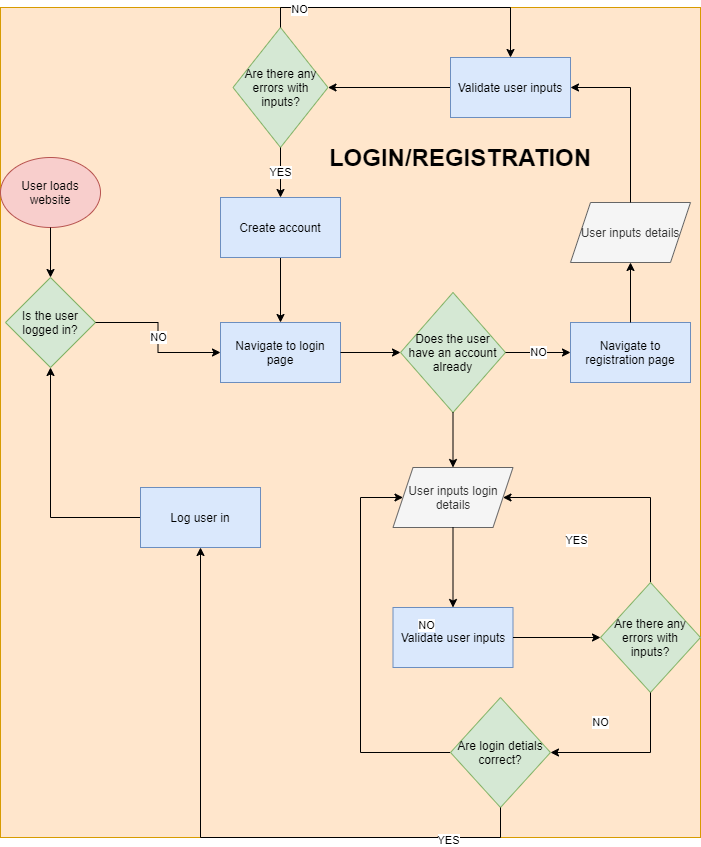

The diagram above was exported from draw.io. Its source (the exported page's mxGraphModel, read from the mxfile embedded in the PNG):
<mxGraphModel dx="2370" dy="1370" grid="1" gridSize="10" guides="1" tooltips="1" connect="1" arrows="1" fold="1" page="1" pageScale="1" pageWidth="827" pageHeight="1169" math="0" shadow="0">
  <root>
    <mxCell id="chBuwfAdvyLL7ILFTxJg-0" />
    <mxCell id="chBuwfAdvyLL7ILFTxJg-1" parent="chBuwfAdvyLL7ILFTxJg-0" />
    <mxCell id="FGsHsenIQwhuv0mV7Sd5-0" value="" style="group;fillColor=#ffe6cc;strokeColor=#d79b00;" vertex="1" connectable="0" parent="chBuwfAdvyLL7ILFTxJg-1">
      <mxGeometry x="64" y="170" width="700" height="830" as="geometry" />
    </mxCell>
    <mxCell id="FGsHsenIQwhuv0mV7Sd5-1" value="User loads website" style="ellipse;whiteSpace=wrap;html=1;fillColor=#f8cecc;strokeColor=#b85450;" vertex="1" parent="FGsHsenIQwhuv0mV7Sd5-0">
      <mxGeometry y="150" width="100" height="70" as="geometry" />
    </mxCell>
    <mxCell id="FGsHsenIQwhuv0mV7Sd5-2" value="" style="group;container=0;" vertex="1" connectable="0" parent="FGsHsenIQwhuv0mV7Sd5-0">
      <mxGeometry x="5" width="695" height="830" as="geometry" />
    </mxCell>
    <mxCell id="FGsHsenIQwhuv0mV7Sd5-3" value="" style="group;container=0;" vertex="1" connectable="0" parent="FGsHsenIQwhuv0mV7Sd5-0">
      <mxGeometry x="140" width="560" height="830" as="geometry" />
    </mxCell>
    <mxCell id="FGsHsenIQwhuv0mV7Sd5-4" value="Is the user logged in?" style="rhombus;whiteSpace=wrap;html=1;fillColor=#d5e8d4;strokeColor=#82b366;" vertex="1" parent="FGsHsenIQwhuv0mV7Sd5-0">
      <mxGeometry x="5" y="270" width="90" height="90" as="geometry" />
    </mxCell>
    <mxCell id="FGsHsenIQwhuv0mV7Sd5-5" style="edgeStyle=orthogonalEdgeStyle;rounded=0;orthogonalLoop=1;jettySize=auto;html=1;entryX=0.5;entryY=0;entryDx=0;entryDy=0;startArrow=none;startFill=0;endArrow=classic;endFill=1;fontSize=12;" edge="1" parent="FGsHsenIQwhuv0mV7Sd5-0" source="FGsHsenIQwhuv0mV7Sd5-1" target="FGsHsenIQwhuv0mV7Sd5-4">
      <mxGeometry relative="1" as="geometry" />
    </mxCell>
    <mxCell id="FGsHsenIQwhuv0mV7Sd5-6" style="edgeStyle=orthogonalEdgeStyle;rounded=0;orthogonalLoop=1;jettySize=auto;html=1;entryX=0.5;entryY=1;entryDx=0;entryDy=0;startArrow=none;startFill=0;endArrow=classic;endFill=1;" edge="1" parent="FGsHsenIQwhuv0mV7Sd5-0" source="FGsHsenIQwhuv0mV7Sd5-34" target="FGsHsenIQwhuv0mV7Sd5-4">
      <mxGeometry x="5" as="geometry" />
    </mxCell>
    <mxCell id="FGsHsenIQwhuv0mV7Sd5-7" value="Navigate to login page" style="rounded=0;whiteSpace=wrap;html=1;fillColor=#dae8fc;strokeColor=#6c8ebf;" vertex="1" parent="FGsHsenIQwhuv0mV7Sd5-0">
      <mxGeometry x="220" y="315" width="120" height="60" as="geometry" />
    </mxCell>
    <mxCell id="FGsHsenIQwhuv0mV7Sd5-8" value="NO" style="edgeStyle=orthogonalEdgeStyle;rounded=0;orthogonalLoop=1;jettySize=auto;html=1;entryX=0;entryY=0.5;entryDx=0;entryDy=0;" edge="1" parent="FGsHsenIQwhuv0mV7Sd5-0" source="FGsHsenIQwhuv0mV7Sd5-4" target="FGsHsenIQwhuv0mV7Sd5-7">
      <mxGeometry x="5" as="geometry" />
    </mxCell>
    <mxCell id="FGsHsenIQwhuv0mV7Sd5-9" value="Does the user have an account already" style="rhombus;whiteSpace=wrap;html=1;fillColor=#d5e8d4;strokeColor=#82b366;" vertex="1" parent="FGsHsenIQwhuv0mV7Sd5-0">
      <mxGeometry x="400" y="285" width="105" height="120" as="geometry" />
    </mxCell>
    <mxCell id="FGsHsenIQwhuv0mV7Sd5-10" style="edgeStyle=orthogonalEdgeStyle;rounded=0;orthogonalLoop=1;jettySize=auto;html=1;entryX=0;entryY=0.5;entryDx=0;entryDy=0;" edge="1" parent="FGsHsenIQwhuv0mV7Sd5-0" source="FGsHsenIQwhuv0mV7Sd5-7" target="FGsHsenIQwhuv0mV7Sd5-9">
      <mxGeometry x="140" as="geometry" />
    </mxCell>
    <mxCell id="FGsHsenIQwhuv0mV7Sd5-11" value="Navigate to registration page" style="rounded=0;whiteSpace=wrap;html=1;fillColor=#dae8fc;strokeColor=#6c8ebf;" vertex="1" parent="FGsHsenIQwhuv0mV7Sd5-0">
      <mxGeometry x="570" y="315" width="120" height="60" as="geometry" />
    </mxCell>
    <mxCell id="FGsHsenIQwhuv0mV7Sd5-12" value="NO" style="edgeStyle=orthogonalEdgeStyle;rounded=0;orthogonalLoop=1;jettySize=auto;html=1;entryX=0;entryY=0.5;entryDx=0;entryDy=0;" edge="1" parent="FGsHsenIQwhuv0mV7Sd5-0" source="FGsHsenIQwhuv0mV7Sd5-9" target="FGsHsenIQwhuv0mV7Sd5-11">
      <mxGeometry x="140" as="geometry" />
    </mxCell>
    <mxCell id="FGsHsenIQwhuv0mV7Sd5-13" value="User inputs details" style="shape=parallelogram;perimeter=parallelogramPerimeter;whiteSpace=wrap;html=1;fixedSize=1;fillColor=#f5f5f5;strokeColor=#666666;fontColor=#333333;" vertex="1" parent="FGsHsenIQwhuv0mV7Sd5-0">
      <mxGeometry x="570" y="195" width="120" height="60" as="geometry" />
    </mxCell>
    <mxCell id="FGsHsenIQwhuv0mV7Sd5-14" style="edgeStyle=orthogonalEdgeStyle;rounded=0;orthogonalLoop=1;jettySize=auto;html=1;entryX=0.5;entryY=1;entryDx=0;entryDy=0;" edge="1" parent="FGsHsenIQwhuv0mV7Sd5-0" source="FGsHsenIQwhuv0mV7Sd5-11" target="FGsHsenIQwhuv0mV7Sd5-13">
      <mxGeometry x="140" as="geometry" />
    </mxCell>
    <mxCell id="FGsHsenIQwhuv0mV7Sd5-15" value="Are there any errors with inputs?" style="rhombus;whiteSpace=wrap;html=1;fillColor=#d5e8d4;strokeColor=#82b366;" vertex="1" parent="FGsHsenIQwhuv0mV7Sd5-0">
      <mxGeometry x="232.5" y="20" width="95" height="120" as="geometry" />
    </mxCell>
    <mxCell id="FGsHsenIQwhuv0mV7Sd5-16" style="edgeStyle=orthogonalEdgeStyle;rounded=0;orthogonalLoop=1;jettySize=auto;html=1;entryX=1;entryY=0.5;entryDx=0;entryDy=0;" edge="1" parent="FGsHsenIQwhuv0mV7Sd5-0" source="FGsHsenIQwhuv0mV7Sd5-17" target="FGsHsenIQwhuv0mV7Sd5-15">
      <mxGeometry x="140" as="geometry" />
    </mxCell>
    <mxCell id="FGsHsenIQwhuv0mV7Sd5-17" value="Validate user inputs" style="rounded=0;whiteSpace=wrap;html=1;fillColor=#dae8fc;strokeColor=#6c8ebf;" vertex="1" parent="FGsHsenIQwhuv0mV7Sd5-0">
      <mxGeometry x="450" y="50" width="120" height="60" as="geometry" />
    </mxCell>
    <mxCell id="FGsHsenIQwhuv0mV7Sd5-18" style="edgeStyle=orthogonalEdgeStyle;rounded=0;orthogonalLoop=1;jettySize=auto;html=1;entryX=1;entryY=0.5;entryDx=0;entryDy=0;" edge="1" parent="FGsHsenIQwhuv0mV7Sd5-0" source="FGsHsenIQwhuv0mV7Sd5-13" target="FGsHsenIQwhuv0mV7Sd5-17">
      <mxGeometry x="140" as="geometry" />
    </mxCell>
    <mxCell id="FGsHsenIQwhuv0mV7Sd5-19" style="edgeStyle=orthogonalEdgeStyle;rounded=0;orthogonalLoop=1;jettySize=auto;html=1;entryX=0.5;entryY=0;entryDx=0;entryDy=0;" edge="1" parent="FGsHsenIQwhuv0mV7Sd5-0" source="FGsHsenIQwhuv0mV7Sd5-15" target="FGsHsenIQwhuv0mV7Sd5-17">
      <mxGeometry x="140" as="geometry">
        <Array as="points">
          <mxPoint x="280" />
          <mxPoint x="510" />
        </Array>
      </mxGeometry>
    </mxCell>
    <mxCell id="FGsHsenIQwhuv0mV7Sd5-20" value="NO" style="edgeLabel;html=1;align=center;verticalAlign=middle;resizable=0;points=[];" vertex="1" connectable="0" parent="FGsHsenIQwhuv0mV7Sd5-19">
      <mxGeometry x="-0.7467" y="-1" relative="1" as="geometry">
        <mxPoint as="offset" />
      </mxGeometry>
    </mxCell>
    <mxCell id="FGsHsenIQwhuv0mV7Sd5-21" style="edgeStyle=orthogonalEdgeStyle;rounded=0;orthogonalLoop=1;jettySize=auto;html=1;" edge="1" parent="FGsHsenIQwhuv0mV7Sd5-0" source="FGsHsenIQwhuv0mV7Sd5-22" target="FGsHsenIQwhuv0mV7Sd5-7">
      <mxGeometry x="140" as="geometry" />
    </mxCell>
    <mxCell id="FGsHsenIQwhuv0mV7Sd5-22" value="Create account" style="rounded=0;whiteSpace=wrap;html=1;fillColor=#dae8fc;strokeColor=#6c8ebf;" vertex="1" parent="FGsHsenIQwhuv0mV7Sd5-0">
      <mxGeometry x="220" y="190" width="120" height="60" as="geometry" />
    </mxCell>
    <mxCell id="FGsHsenIQwhuv0mV7Sd5-23" value="YES" style="edgeStyle=orthogonalEdgeStyle;rounded=0;orthogonalLoop=1;jettySize=auto;html=1;entryX=0.5;entryY=0;entryDx=0;entryDy=0;" edge="1" parent="FGsHsenIQwhuv0mV7Sd5-0" source="FGsHsenIQwhuv0mV7Sd5-15" target="FGsHsenIQwhuv0mV7Sd5-22">
      <mxGeometry x="140" as="geometry" />
    </mxCell>
    <mxCell id="FGsHsenIQwhuv0mV7Sd5-24" value="User inputs login details" style="shape=parallelogram;perimeter=parallelogramPerimeter;whiteSpace=wrap;html=1;fixedSize=1;fillColor=#f5f5f5;strokeColor=#666666;fontColor=#333333;" vertex="1" parent="FGsHsenIQwhuv0mV7Sd5-0">
      <mxGeometry x="392.5" y="460" width="120" height="60" as="geometry" />
    </mxCell>
    <mxCell id="FGsHsenIQwhuv0mV7Sd5-25" style="edgeStyle=orthogonalEdgeStyle;rounded=0;orthogonalLoop=1;jettySize=auto;html=1;entryX=0.5;entryY=0;entryDx=0;entryDy=0;" edge="1" parent="FGsHsenIQwhuv0mV7Sd5-0" source="FGsHsenIQwhuv0mV7Sd5-9" target="FGsHsenIQwhuv0mV7Sd5-24">
      <mxGeometry x="140" as="geometry" />
    </mxCell>
    <mxCell id="FGsHsenIQwhuv0mV7Sd5-26" value="Validate user inputs" style="rounded=0;whiteSpace=wrap;html=1;fillColor=#dae8fc;strokeColor=#6c8ebf;" vertex="1" parent="FGsHsenIQwhuv0mV7Sd5-0">
      <mxGeometry x="392.5" y="600" width="120" height="60" as="geometry" />
    </mxCell>
    <mxCell id="FGsHsenIQwhuv0mV7Sd5-27" style="edgeStyle=orthogonalEdgeStyle;rounded=0;orthogonalLoop=1;jettySize=auto;html=1;entryX=0.5;entryY=0;entryDx=0;entryDy=0;" edge="1" parent="FGsHsenIQwhuv0mV7Sd5-0" source="FGsHsenIQwhuv0mV7Sd5-24" target="FGsHsenIQwhuv0mV7Sd5-26">
      <mxGeometry x="140" as="geometry" />
    </mxCell>
    <mxCell id="FGsHsenIQwhuv0mV7Sd5-28" value="YES" style="edgeStyle=orthogonalEdgeStyle;rounded=0;orthogonalLoop=1;jettySize=auto;html=1;entryX=1;entryY=0.5;entryDx=0;entryDy=0;" edge="1" parent="FGsHsenIQwhuv0mV7Sd5-0" source="FGsHsenIQwhuv0mV7Sd5-29" target="FGsHsenIQwhuv0mV7Sd5-24">
      <mxGeometry x="140" as="geometry">
        <Array as="points">
          <mxPoint x="650" y="490" />
        </Array>
      </mxGeometry>
    </mxCell>
    <mxCell id="FGsHsenIQwhuv0mV7Sd5-29" value="Are there any errors with inputs?" style="rhombus;whiteSpace=wrap;html=1;fillColor=#d5e8d4;strokeColor=#82b366;" vertex="1" parent="FGsHsenIQwhuv0mV7Sd5-0">
      <mxGeometry x="600" y="575" width="100" height="110" as="geometry" />
    </mxCell>
    <mxCell id="FGsHsenIQwhuv0mV7Sd5-30" style="edgeStyle=orthogonalEdgeStyle;rounded=0;orthogonalLoop=1;jettySize=auto;html=1;entryX=0;entryY=0.5;entryDx=0;entryDy=0;" edge="1" parent="FGsHsenIQwhuv0mV7Sd5-0" source="FGsHsenIQwhuv0mV7Sd5-26" target="FGsHsenIQwhuv0mV7Sd5-29">
      <mxGeometry x="140" as="geometry" />
    </mxCell>
    <mxCell id="FGsHsenIQwhuv0mV7Sd5-31" value="NO" style="edgeStyle=orthogonalEdgeStyle;rounded=0;orthogonalLoop=1;jettySize=auto;html=1;entryX=0;entryY=0.5;entryDx=0;entryDy=0;exitX=0;exitY=0.5;exitDx=0;exitDy=0;" edge="1" parent="FGsHsenIQwhuv0mV7Sd5-0" source="FGsHsenIQwhuv0mV7Sd5-32" target="FGsHsenIQwhuv0mV7Sd5-24">
      <mxGeometry x="140" as="geometry">
        <Array as="points">
          <mxPoint x="360" y="745" />
          <mxPoint x="360" y="490" />
        </Array>
      </mxGeometry>
    </mxCell>
    <mxCell id="FGsHsenIQwhuv0mV7Sd5-32" value="Are login detials correct?" style="rhombus;whiteSpace=wrap;html=1;fillColor=#d5e8d4;strokeColor=#82b366;" vertex="1" parent="FGsHsenIQwhuv0mV7Sd5-0">
      <mxGeometry x="450" y="690" width="100" height="110" as="geometry" />
    </mxCell>
    <mxCell id="FGsHsenIQwhuv0mV7Sd5-33" value="NO" style="edgeStyle=orthogonalEdgeStyle;rounded=0;orthogonalLoop=1;jettySize=auto;html=1;entryX=1;entryY=0.5;entryDx=0;entryDy=0;" edge="1" parent="FGsHsenIQwhuv0mV7Sd5-0" source="FGsHsenIQwhuv0mV7Sd5-29" target="FGsHsenIQwhuv0mV7Sd5-32">
      <mxGeometry x="140" as="geometry">
        <Array as="points">
          <mxPoint x="650" y="745" />
        </Array>
      </mxGeometry>
    </mxCell>
    <mxCell id="FGsHsenIQwhuv0mV7Sd5-34" value="Log user in" style="rounded=0;whiteSpace=wrap;html=1;fillColor=#dae8fc;strokeColor=#6c8ebf;" vertex="1" parent="FGsHsenIQwhuv0mV7Sd5-0">
      <mxGeometry x="140" y="480" width="120" height="60" as="geometry" />
    </mxCell>
    <mxCell id="FGsHsenIQwhuv0mV7Sd5-35" style="edgeStyle=orthogonalEdgeStyle;rounded=0;orthogonalLoop=1;jettySize=auto;html=1;entryX=0.5;entryY=1;entryDx=0;entryDy=0;" edge="1" parent="FGsHsenIQwhuv0mV7Sd5-0" source="FGsHsenIQwhuv0mV7Sd5-32" target="FGsHsenIQwhuv0mV7Sd5-34">
      <mxGeometry x="140" as="geometry">
        <Array as="points">
          <mxPoint x="500" y="830" />
          <mxPoint x="200" y="830" />
        </Array>
      </mxGeometry>
    </mxCell>
    <mxCell id="FGsHsenIQwhuv0mV7Sd5-36" value="YES" style="edgeLabel;html=1;align=center;verticalAlign=middle;resizable=0;points=[];" vertex="1" connectable="0" parent="FGsHsenIQwhuv0mV7Sd5-35">
      <mxGeometry x="-0.729" y="2" relative="1" as="geometry">
        <mxPoint as="offset" />
      </mxGeometry>
    </mxCell>
    <mxCell id="FGsHsenIQwhuv0mV7Sd5-37" value="LOGIN/REGISTRATION" style="text;html=1;strokeColor=none;fillColor=none;align=center;verticalAlign=middle;whiteSpace=wrap;rounded=0;fontSize=24;fontStyle=1" vertex="1" parent="FGsHsenIQwhuv0mV7Sd5-0">
      <mxGeometry x="440" y="140" width="40" height="20" as="geometry" />
    </mxCell>
  </root>
</mxGraphModel>